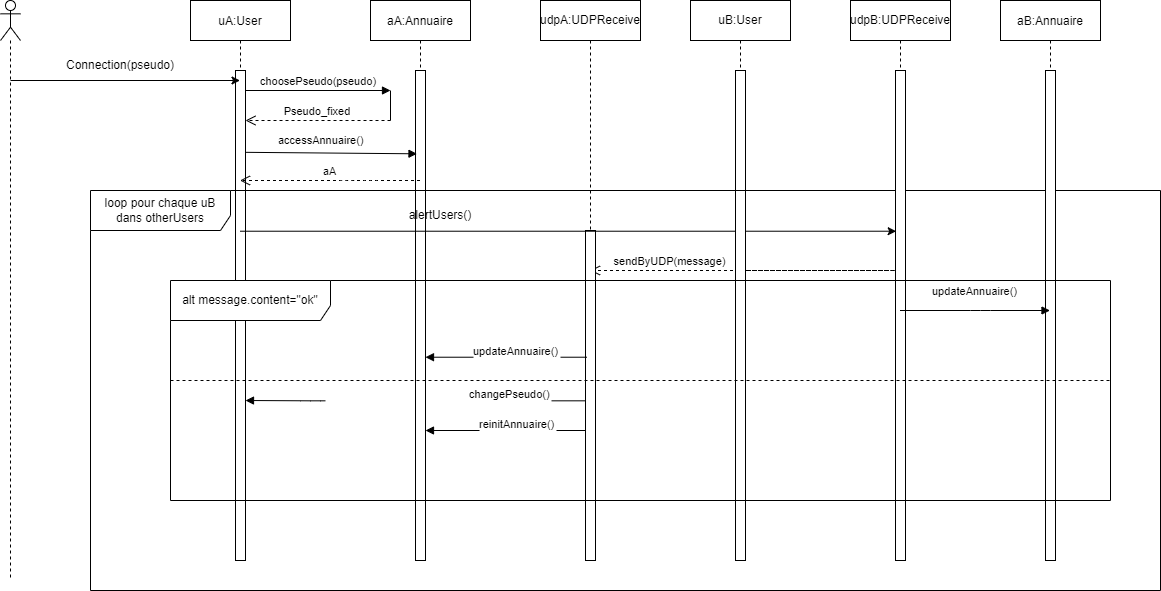

The diagram above was exported from draw.io. Its source (the exported page's mxGraphModel, read from the mxfile embedded in the PNG):
<mxGraphModel dx="2225" dy="786" grid="1" gridSize="10" guides="1" tooltips="1" connect="1" arrows="1" fold="1" page="1" pageScale="1" pageWidth="850" pageHeight="1100" math="0" shadow="0">
  <root>
    <mxCell id="0" />
    <mxCell id="1" parent="0" />
    <mxCell id="3nuBFxr9cyL0pnOWT2aG-1" value="uA:User" style="shape=umlLifeline;perimeter=lifelinePerimeter;container=1;collapsible=0;recursiveResize=0;rounded=0;shadow=0;strokeWidth=1;" parent="1" vertex="1">
      <mxGeometry x="60" y="80" width="100" height="560" as="geometry" />
    </mxCell>
    <mxCell id="3nuBFxr9cyL0pnOWT2aG-2" value="" style="points=[];perimeter=orthogonalPerimeter;rounded=0;shadow=0;strokeWidth=1;" parent="3nuBFxr9cyL0pnOWT2aG-1" vertex="1">
      <mxGeometry x="45" y="70" width="10" height="490" as="geometry" />
    </mxCell>
    <mxCell id="7KuARx4TXhMRAAW1PHH_-14" value="                                               changePseudo()" style="verticalAlign=bottom;endArrow=block;shadow=0;strokeWidth=1;entryX=0.983;entryY=0.738;entryDx=0;entryDy=0;entryPerimeter=0;" parent="3nuBFxr9cyL0pnOWT2aG-1" source="7KuARx4TXhMRAAW1PHH_-7" edge="1">
      <mxGeometry x="-0.1177" y="3" relative="1" as="geometry">
        <mxPoint x="199.66999999999996" y="400.00000000000006" as="sourcePoint" />
        <mxPoint x="55.00000000000014" y="400.00000000000006" as="targetPoint" />
        <Array as="points">
          <mxPoint x="120.16999999999999" y="400.32" />
        </Array>
        <mxPoint as="offset" />
      </mxGeometry>
    </mxCell>
    <mxCell id="3nuBFxr9cyL0pnOWT2aG-10" value="Pseudo_fixed" style="verticalAlign=bottom;endArrow=open;dashed=1;endSize=8;shadow=0;strokeWidth=1;" parent="3nuBFxr9cyL0pnOWT2aG-1" edge="1">
      <mxGeometry relative="1" as="geometry">
        <mxPoint x="55" y="120" as="targetPoint" />
        <mxPoint x="200" y="120" as="sourcePoint" />
      </mxGeometry>
    </mxCell>
    <mxCell id="3nuBFxr9cyL0pnOWT2aG-5" value="aA:Annuaire" style="shape=umlLifeline;perimeter=lifelinePerimeter;container=1;collapsible=0;recursiveResize=0;rounded=0;shadow=0;strokeWidth=1;" parent="1" vertex="1">
      <mxGeometry x="240" y="80" width="100" height="560" as="geometry" />
    </mxCell>
    <mxCell id="3nuBFxr9cyL0pnOWT2aG-6" value="" style="points=[];perimeter=orthogonalPerimeter;rounded=0;shadow=0;strokeWidth=1;" parent="3nuBFxr9cyL0pnOWT2aG-5" vertex="1">
      <mxGeometry x="45" y="70" width="10" height="490" as="geometry" />
    </mxCell>
    <mxCell id="7KuARx4TXhMRAAW1PHH_-4" value="" style="endArrow=none;html=1;rounded=0;" parent="3nuBFxr9cyL0pnOWT2aG-5" edge="1">
      <mxGeometry width="50" height="50" relative="1" as="geometry">
        <mxPoint x="20" y="120" as="sourcePoint" />
        <mxPoint x="20" y="90" as="targetPoint" />
        <Array as="points" />
      </mxGeometry>
    </mxCell>
    <mxCell id="7KuARx4TXhMRAAW1PHH_-20" value="reinitAnnuaire()" style="verticalAlign=bottom;endArrow=block;shadow=0;strokeWidth=1;entryX=0.983;entryY=0.738;entryDx=0;entryDy=0;entryPerimeter=0;" parent="3nuBFxr9cyL0pnOWT2aG-5" edge="1">
      <mxGeometry x="-0.1177" y="3" relative="1" as="geometry">
        <mxPoint x="219.67000000000002" y="430.00000000000006" as="sourcePoint" />
        <mxPoint x="55.00000000000017" y="430.00000000000006" as="targetPoint" />
        <Array as="points" />
        <mxPoint as="offset" />
      </mxGeometry>
    </mxCell>
    <mxCell id="3nuBFxr9cyL0pnOWT2aG-7" value="sendByUDP(message)" style="verticalAlign=bottom;endArrow=open;dashed=1;endSize=8;shadow=0;strokeWidth=1;" parent="1" source="7KuARx4TXhMRAAW1PHH_-10" target="7KuARx4TXhMRAAW1PHH_-7" edge="1">
      <mxGeometry x="0.6586" relative="1" as="geometry">
        <mxPoint x="275" y="236" as="targetPoint" />
        <mxPoint x="690" y="350" as="sourcePoint" />
        <Array as="points">
          <mxPoint x="770" y="350" />
        </Array>
        <mxPoint as="offset" />
      </mxGeometry>
    </mxCell>
    <mxCell id="3nuBFxr9cyL0pnOWT2aG-8" value="choosePseudo(pseudo)" style="verticalAlign=bottom;endArrow=block;shadow=0;strokeWidth=1;" parent="1" source="3nuBFxr9cyL0pnOWT2aG-2" edge="1">
      <mxGeometry relative="1" as="geometry">
        <mxPoint x="275" y="160" as="sourcePoint" />
        <mxPoint x="260" y="170" as="targetPoint" />
      </mxGeometry>
    </mxCell>
    <mxCell id="7KuARx4TXhMRAAW1PHH_-5" value="accessAnnuaire()" style="verticalAlign=bottom;endArrow=block;shadow=0;strokeWidth=1;exitX=1.067;exitY=0.167;exitDx=0;exitDy=0;exitPerimeter=0;entryX=0.15;entryY=0.17;entryDx=0;entryDy=0;entryPerimeter=0;" parent="1" source="3nuBFxr9cyL0pnOWT2aG-2" target="3nuBFxr9cyL0pnOWT2aG-6" edge="1">
      <mxGeometry x="-0.1177" y="3" relative="1" as="geometry">
        <mxPoint x="170" y="230" as="sourcePoint" />
        <mxPoint x="280" y="232" as="targetPoint" />
        <mxPoint as="offset" />
      </mxGeometry>
    </mxCell>
    <mxCell id="7KuARx4TXhMRAAW1PHH_-6" value="aA" style="verticalAlign=bottom;endArrow=open;dashed=1;endSize=8;shadow=0;strokeWidth=1;" parent="1" source="3nuBFxr9cyL0pnOWT2aG-5" target="3nuBFxr9cyL0pnOWT2aG-1" edge="1">
      <mxGeometry relative="1" as="geometry">
        <mxPoint x="160" y="260" as="targetPoint" />
        <mxPoint x="270" y="260" as="sourcePoint" />
        <Array as="points">
          <mxPoint x="240" y="260" />
          <mxPoint x="220" y="260" />
        </Array>
      </mxGeometry>
    </mxCell>
    <mxCell id="7KuARx4TXhMRAAW1PHH_-7" value="udpA:UDPReceive" style="shape=umlLifeline;perimeter=lifelinePerimeter;whiteSpace=wrap;html=1;container=1;collapsible=0;recursiveResize=0;outlineConnect=0;" parent="1" vertex="1">
      <mxGeometry x="410" y="80" width="100" height="560" as="geometry" />
    </mxCell>
    <mxCell id="7KuARx4TXhMRAAW1PHH_-26" value="" style="html=1;points=[];perimeter=orthogonalPerimeter;" parent="7KuARx4TXhMRAAW1PHH_-7" vertex="1">
      <mxGeometry x="45" y="230" width="10" height="330" as="geometry" />
    </mxCell>
    <mxCell id="7KuARx4TXhMRAAW1PHH_-8" value="" style="endArrow=classic;html=1;rounded=0;entryX=0.067;entryY=0.328;entryDx=0;entryDy=0;entryPerimeter=0;" parent="1" source="3nuBFxr9cyL0pnOWT2aG-1" target="7KuARx4TXhMRAAW1PHH_-28" edge="1">
      <mxGeometry width="50" height="50" relative="1" as="geometry">
        <mxPoint x="460" y="410" as="sourcePoint" />
        <mxPoint x="750" y="310" as="targetPoint" />
      </mxGeometry>
    </mxCell>
    <mxCell id="7KuARx4TXhMRAAW1PHH_-9" value="alertUsers()" style="text;html=1;strokeColor=none;fillColor=none;align=center;verticalAlign=middle;whiteSpace=wrap;rounded=0;" parent="1" vertex="1">
      <mxGeometry x="280" y="280" width="60" height="30" as="geometry" />
    </mxCell>
    <mxCell id="7KuARx4TXhMRAAW1PHH_-10" value="uB:User" style="shape=umlLifeline;perimeter=lifelinePerimeter;whiteSpace=wrap;html=1;container=1;collapsible=0;recursiveResize=0;outlineConnect=0;" parent="1" vertex="1">
      <mxGeometry x="560" y="80" width="100" height="560" as="geometry" />
    </mxCell>
    <mxCell id="7KuARx4TXhMRAAW1PHH_-27" value="" style="html=1;points=[];perimeter=orthogonalPerimeter;" parent="7KuARx4TXhMRAAW1PHH_-10" vertex="1">
      <mxGeometry x="45" y="70" width="10" height="490" as="geometry" />
    </mxCell>
    <mxCell id="7KuARx4TXhMRAAW1PHH_-11" value="loop pour chaque uB dans otherUsers" style="shape=umlFrame;whiteSpace=wrap;html=1;width=140;height=40;" parent="1" vertex="1">
      <mxGeometry x="-40" y="270" width="1070" height="400" as="geometry" />
    </mxCell>
    <mxCell id="7KuARx4TXhMRAAW1PHH_-13" value="updateAnnuaire()" style="verticalAlign=bottom;endArrow=block;shadow=0;strokeWidth=1;exitX=0.15;exitY=0.384;exitDx=0;exitDy=0;exitPerimeter=0;" parent="1" source="7KuARx4TXhMRAAW1PHH_-26" target="3nuBFxr9cyL0pnOWT2aG-6" edge="1">
      <mxGeometry x="-0.1177" y="3" relative="1" as="geometry">
        <mxPoint x="450" y="437" as="sourcePoint" />
        <mxPoint x="379.5000000000002" y="240" as="targetPoint" />
        <mxPoint as="offset" />
      </mxGeometry>
    </mxCell>
    <mxCell id="7KuARx4TXhMRAAW1PHH_-15" value="udpB:UDPReceive" style="shape=umlLifeline;perimeter=lifelinePerimeter;whiteSpace=wrap;html=1;container=1;collapsible=0;recursiveResize=0;outlineConnect=0;" parent="1" vertex="1">
      <mxGeometry x="720" y="80" width="100" height="560" as="geometry" />
    </mxCell>
    <mxCell id="7KuARx4TXhMRAAW1PHH_-28" value="" style="html=1;points=[];perimeter=orthogonalPerimeter;" parent="7KuARx4TXhMRAAW1PHH_-15" vertex="1">
      <mxGeometry x="45" y="70" width="10" height="490" as="geometry" />
    </mxCell>
    <mxCell id="7KuARx4TXhMRAAW1PHH_-16" value="aB:Annuaire" style="shape=umlLifeline;perimeter=lifelinePerimeter;container=1;collapsible=0;recursiveResize=0;rounded=0;shadow=0;strokeWidth=1;" parent="1" vertex="1">
      <mxGeometry x="870" y="80" width="100" height="560" as="geometry" />
    </mxCell>
    <mxCell id="7KuARx4TXhMRAAW1PHH_-17" value="" style="points=[];perimeter=orthogonalPerimeter;rounded=0;shadow=0;strokeWidth=1;" parent="7KuARx4TXhMRAAW1PHH_-16" vertex="1">
      <mxGeometry x="45" y="70" width="10" height="490" as="geometry" />
    </mxCell>
    <mxCell id="7KuARx4TXhMRAAW1PHH_-19" value="updateAnnuaire()" style="verticalAlign=bottom;endArrow=block;shadow=0;strokeWidth=1;" parent="1" source="7KuARx4TXhMRAAW1PHH_-15" target="7KuARx4TXhMRAAW1PHH_-16" edge="1">
      <mxGeometry x="-0.0024" y="10" relative="1" as="geometry">
        <mxPoint x="934.6700000000001" y="390.00000000000006" as="sourcePoint" />
        <mxPoint x="770.0000000000002" y="390.00000000000006" as="targetPoint" />
        <Array as="points">
          <mxPoint x="850" y="390" />
        </Array>
        <mxPoint as="offset" />
      </mxGeometry>
    </mxCell>
    <mxCell id="7KuARx4TXhMRAAW1PHH_-22" value="alt message.content=&quot;ok&quot;" style="shape=umlFrame;whiteSpace=wrap;html=1;width=160;height=40;" parent="1" vertex="1">
      <mxGeometry x="40" y="360" width="940" height="220" as="geometry" />
    </mxCell>
    <mxCell id="7KuARx4TXhMRAAW1PHH_-24" value="" style="endArrow=none;dashed=1;html=1;rounded=0;" parent="1" edge="1">
      <mxGeometry width="50" height="50" relative="1" as="geometry">
        <mxPoint x="40" y="460" as="sourcePoint" />
        <mxPoint x="980" y="460" as="targetPoint" />
      </mxGeometry>
    </mxCell>
    <mxCell id="-oEDlQstY15sD6aYdtpc-1" value="" style="shape=umlLifeline;participant=umlActor;perimeter=lifelinePerimeter;whiteSpace=wrap;html=1;container=1;collapsible=0;recursiveResize=0;verticalAlign=top;spacingTop=36;outlineConnect=0;" parent="1" vertex="1">
      <mxGeometry x="-130" y="80" width="20" height="580" as="geometry" />
    </mxCell>
    <mxCell id="-oEDlQstY15sD6aYdtpc-2" value="" style="endArrow=classic;html=1;rounded=0;" parent="1" target="3nuBFxr9cyL0pnOWT2aG-1" edge="1">
      <mxGeometry width="50" height="50" relative="1" as="geometry">
        <mxPoint x="-120" y="160" as="sourcePoint" />
        <mxPoint x="-70" y="110" as="targetPoint" />
      </mxGeometry>
    </mxCell>
    <mxCell id="-oEDlQstY15sD6aYdtpc-3" value="Connection(pseudo)" style="text;html=1;strokeColor=none;fillColor=none;align=center;verticalAlign=middle;whiteSpace=wrap;rounded=0;" parent="1" vertex="1">
      <mxGeometry x="-40" y="130" width="60" height="30" as="geometry" />
    </mxCell>
  </root>
</mxGraphModel>